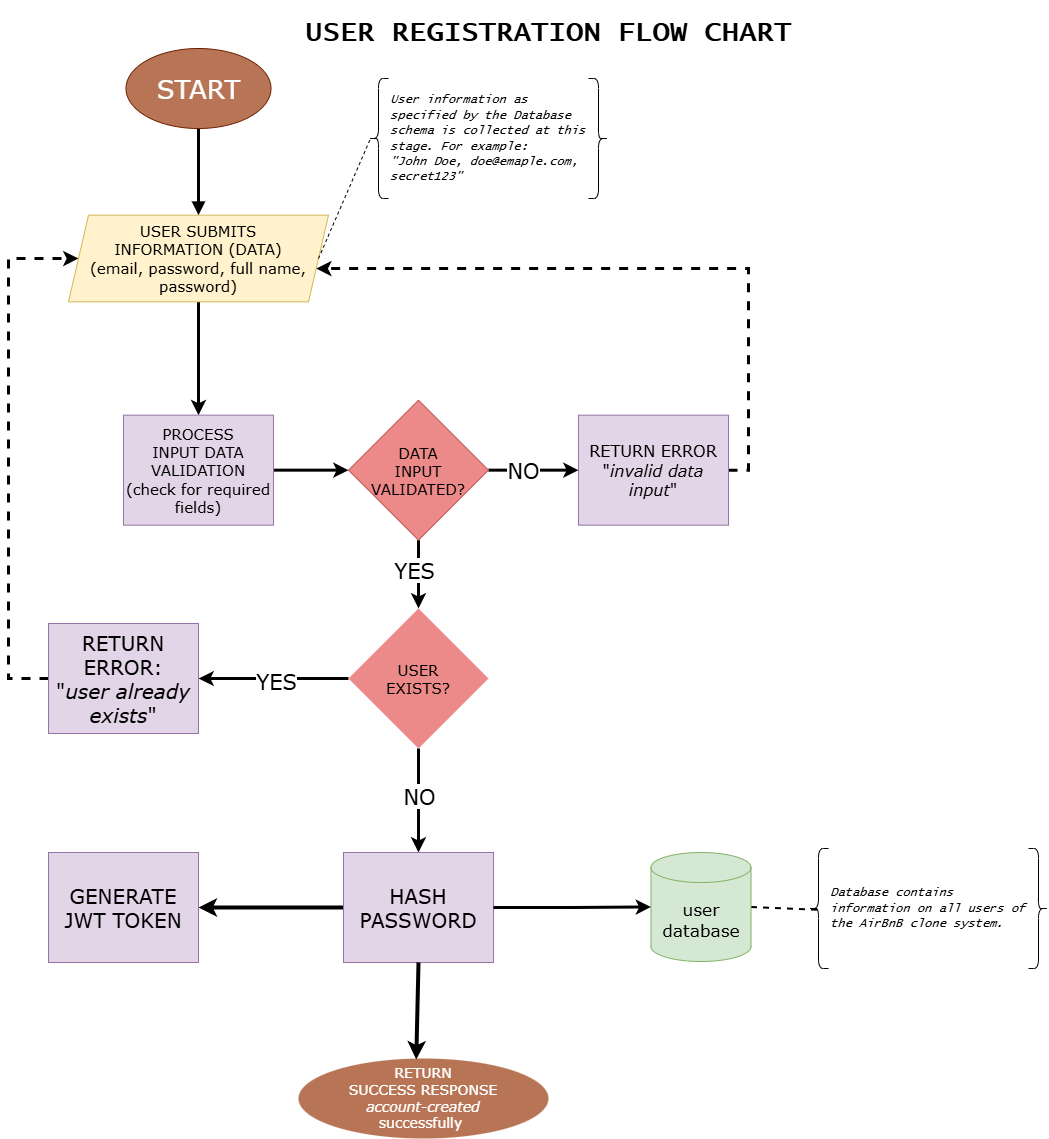

The diagram above was exported from draw.io. Its source (the exported page's mxGraphModel, read from the mxfile embedded in the PNG):
<mxGraphModel dx="2122" dy="1111" grid="1" gridSize="10" guides="1" tooltips="1" connect="1" arrows="1" fold="1" page="1" pageScale="1" pageWidth="827" pageHeight="1169" math="0" shadow="0">
  <root>
    <mxCell id="WIyWlLk6GJQsqaUBKTNV-0" />
    <mxCell id="WIyWlLk6GJQsqaUBKTNV-1" parent="WIyWlLk6GJQsqaUBKTNV-0" />
    <mxCell id="H25plRVCF5k5pZOQzxEl-2" style="edgeStyle=orthogonalEdgeStyle;rounded=0;orthogonalLoop=1;jettySize=auto;html=1;exitX=0.5;exitY=1;exitDx=0;exitDy=0;entryX=0.5;entryY=0;entryDx=0;entryDy=0;strokeWidth=3;endArrow=block;endFill=1;" parent="WIyWlLk6GJQsqaUBKTNV-1" source="H25plRVCF5k5pZOQzxEl-0" target="H25plRVCF5k5pZOQzxEl-1" edge="1">
      <mxGeometry relative="1" as="geometry" />
    </mxCell>
    <mxCell id="H25plRVCF5k5pZOQzxEl-0" value="START" style="ellipse;whiteSpace=wrap;html=1;fillColor=light-dark(#b87556, #d28f70);fontColor=#ffffff;strokeColor=#6D1F00;fontFamily=Verdana;fontSize=26;" parent="WIyWlLk6GJQsqaUBKTNV-1" vertex="1">
      <mxGeometry x="87.5" y="70" width="145" height="80" as="geometry" />
    </mxCell>
    <mxCell id="H25plRVCF5k5pZOQzxEl-4" value="" style="edgeStyle=orthogonalEdgeStyle;rounded=0;orthogonalLoop=1;jettySize=auto;html=1;strokeWidth=3;" parent="WIyWlLk6GJQsqaUBKTNV-1" source="H25plRVCF5k5pZOQzxEl-1" target="H25plRVCF5k5pZOQzxEl-3" edge="1">
      <mxGeometry relative="1" as="geometry" />
    </mxCell>
    <mxCell id="H25plRVCF5k5pZOQzxEl-1" value="&lt;font face=&quot;Verdana&quot; style=&quot;font-size: 15px;&quot;&gt;USER SUBMITS&lt;br&gt;INFORMATION (DATA)&lt;br&gt;(email, password, full name, password)&lt;/font&gt;" style="shape=parallelogram;perimeter=parallelogramPerimeter;whiteSpace=wrap;html=1;fixedSize=1;fillColor=#fff2cc;strokeColor=#d6b656;" parent="WIyWlLk6GJQsqaUBKTNV-1" vertex="1">
      <mxGeometry x="30" y="236.67" width="260" height="86.66" as="geometry" />
    </mxCell>
    <mxCell id="H25plRVCF5k5pZOQzxEl-38" value="" style="edgeStyle=none;rounded=0;orthogonalLoop=1;jettySize=auto;html=1;strokeWidth=3;" parent="WIyWlLk6GJQsqaUBKTNV-1" source="H25plRVCF5k5pZOQzxEl-3" target="H25plRVCF5k5pZOQzxEl-37" edge="1">
      <mxGeometry relative="1" as="geometry" />
    </mxCell>
    <mxCell id="H25plRVCF5k5pZOQzxEl-3" value="&lt;font face=&quot;Verdana&quot; style=&quot;font-size: 15px;&quot;&gt;PROCESS&lt;br&gt;INPUT DATA VALIDATION&lt;br&gt;(check for required fields)&lt;/font&gt;" style="whiteSpace=wrap;html=1;fillColor=#e1d5e7;strokeColor=#9673a6;" parent="WIyWlLk6GJQsqaUBKTNV-1" vertex="1">
      <mxGeometry x="85" y="436.66" width="150" height="110" as="geometry" />
    </mxCell>
    <mxCell id="H25plRVCF5k5pZOQzxEl-52" style="edgeStyle=none;rounded=0;orthogonalLoop=1;jettySize=auto;html=1;entryX=1;entryY=0.5;entryDx=0;entryDy=0;strokeWidth=3;" parent="WIyWlLk6GJQsqaUBKTNV-1" source="H25plRVCF5k5pZOQzxEl-5" target="H25plRVCF5k5pZOQzxEl-8" edge="1">
      <mxGeometry relative="1" as="geometry">
        <mxPoint x="250" y="770" as="targetPoint" />
      </mxGeometry>
    </mxCell>
    <mxCell id="H25plRVCF5k5pZOQzxEl-66" value="YES" style="edgeLabel;html=1;align=center;verticalAlign=middle;resizable=0;points=[];fontFamily=Verdana;fontSize=21;" parent="H25plRVCF5k5pZOQzxEl-52" vertex="1" connectable="0">
      <mxGeometry x="-0.0222" y="2" relative="1" as="geometry">
        <mxPoint as="offset" />
      </mxGeometry>
    </mxCell>
    <mxCell id="H25plRVCF5k5pZOQzxEl-54" style="edgeStyle=orthogonalEdgeStyle;rounded=0;orthogonalLoop=1;jettySize=auto;html=1;entryX=0.5;entryY=0;entryDx=0;entryDy=0;strokeWidth=3;" parent="WIyWlLk6GJQsqaUBKTNV-1" source="H25plRVCF5k5pZOQzxEl-5" target="H25plRVCF5k5pZOQzxEl-11" edge="1">
      <mxGeometry relative="1" as="geometry" />
    </mxCell>
    <mxCell id="H25plRVCF5k5pZOQzxEl-67" value="NO" style="edgeLabel;html=1;align=center;verticalAlign=middle;resizable=0;points=[];fontFamily=Verdana;fontSize=21;" parent="H25plRVCF5k5pZOQzxEl-54" vertex="1" connectable="0">
      <mxGeometry x="-0.0962" relative="1" as="geometry">
        <mxPoint as="offset" />
      </mxGeometry>
    </mxCell>
    <mxCell id="H25plRVCF5k5pZOQzxEl-5" value="USER&lt;br&gt;EXISTS?" style="rhombus;whiteSpace=wrap;html=1;fillColor=light-dark(#ec8989, #ededed);strokeColor=none;fontSize=15;fontFamily=Verdana;align=center;" parent="WIyWlLk6GJQsqaUBKTNV-1" vertex="1">
      <mxGeometry x="310" y="630" width="140" height="140" as="geometry" />
    </mxCell>
    <mxCell id="H25plRVCF5k5pZOQzxEl-53" style="edgeStyle=orthogonalEdgeStyle;rounded=0;orthogonalLoop=1;jettySize=auto;html=1;exitX=0;exitY=0.5;exitDx=0;exitDy=0;entryX=0;entryY=0.5;entryDx=0;entryDy=0;strokeWidth=3;dashed=1;" parent="WIyWlLk6GJQsqaUBKTNV-1" source="H25plRVCF5k5pZOQzxEl-8" target="H25plRVCF5k5pZOQzxEl-1" edge="1">
      <mxGeometry relative="1" as="geometry">
        <Array as="points">
          <mxPoint x="-30" y="700" />
          <mxPoint x="-30" y="280" />
        </Array>
      </mxGeometry>
    </mxCell>
    <mxCell id="H25plRVCF5k5pZOQzxEl-8" value="RETURN ERROR:&lt;br&gt;&quot;&lt;i&gt;user already exists&lt;/i&gt;&quot;" style="whiteSpace=wrap;html=1;fillColor=#e1d5e7;strokeColor=#9673a6;fontFamily=Verdana;fontSize=20;" parent="WIyWlLk6GJQsqaUBKTNV-1" vertex="1">
      <mxGeometry x="10" y="645" width="150" height="110" as="geometry" />
    </mxCell>
    <mxCell id="H25plRVCF5k5pZOQzxEl-56" style="edgeStyle=orthogonalEdgeStyle;rounded=0;orthogonalLoop=1;jettySize=auto;html=1;exitX=0;exitY=0.5;exitDx=0;exitDy=0;entryX=1;entryY=0.5;entryDx=0;entryDy=0;strokeWidth=4;" parent="WIyWlLk6GJQsqaUBKTNV-1" source="H25plRVCF5k5pZOQzxEl-11" target="H25plRVCF5k5pZOQzxEl-17" edge="1">
      <mxGeometry relative="1" as="geometry" />
    </mxCell>
    <mxCell id="H25plRVCF5k5pZOQzxEl-11" value="HASH PASSWORD" style="whiteSpace=wrap;html=1;fillColor=#e1d5e7;strokeColor=#9673a6;fontFamily=Verdana;fontSize=20;" parent="WIyWlLk6GJQsqaUBKTNV-1" vertex="1">
      <mxGeometry x="305" y="874" width="150" height="110" as="geometry" />
    </mxCell>
    <mxCell id="H25plRVCF5k5pZOQzxEl-74" style="edgeStyle=none;rounded=0;orthogonalLoop=1;jettySize=auto;html=1;exitX=1;exitY=0.5;exitDx=0;exitDy=0;exitPerimeter=0;entryX=0.506;entryY=0.51;entryDx=0;entryDy=0;entryPerimeter=0;endArrow=none;startFill=0;dashed=1;strokeWidth=2;" parent="WIyWlLk6GJQsqaUBKTNV-1" source="H25plRVCF5k5pZOQzxEl-14" target="H25plRVCF5k5pZOQzxEl-71" edge="1">
      <mxGeometry relative="1" as="geometry">
        <mxPoint x="760" y="928" as="targetPoint" />
      </mxGeometry>
    </mxCell>
    <mxCell id="H25plRVCF5k5pZOQzxEl-14" value="user&lt;br&gt;database" style="shape=cylinder3;whiteSpace=wrap;html=1;boundedLbl=1;backgroundOutline=1;size=15;fontFamily=Verdana;fontSize=17;fillColor=#d5e8d4;strokeColor=#82b366;" parent="WIyWlLk6GJQsqaUBKTNV-1" vertex="1">
      <mxGeometry x="612.5" y="874" width="100" height="109" as="geometry" />
    </mxCell>
    <mxCell id="H25plRVCF5k5pZOQzxEl-17" value="GENERATE&lt;br&gt;JWT TOKEN" style="whiteSpace=wrap;html=1;fillColor=#e1d5e7;strokeColor=#9673a6;fontFamily=Verdana;fontSize=20;" parent="WIyWlLk6GJQsqaUBKTNV-1" vertex="1">
      <mxGeometry x="10" y="874" width="150" height="110" as="geometry" />
    </mxCell>
    <mxCell id="H25plRVCF5k5pZOQzxEl-23" value="&lt;h1&gt;&lt;font style=&quot;font-size: 28px;&quot; face=&quot;Lucida Console&quot;&gt;USER REGISTRATION FLOW CHART&lt;/font&gt;&lt;/h1&gt;" style="text;html=1;align=center;verticalAlign=middle;whiteSpace=wrap;rounded=0;" parent="WIyWlLk6GJQsqaUBKTNV-1" vertex="1">
      <mxGeometry x="250" y="40" width="520" height="30" as="geometry" />
    </mxCell>
    <mxCell id="H25plRVCF5k5pZOQzxEl-36" style="edgeStyle=none;rounded=0;orthogonalLoop=1;jettySize=auto;html=1;exitX=1;exitY=0.5;exitDx=0;exitDy=0;entryX=0.1;entryY=0.5;entryDx=0;entryDy=0;entryPerimeter=0;endArrow=none;startFill=0;dashed=1;" parent="WIyWlLk6GJQsqaUBKTNV-1" source="H25plRVCF5k5pZOQzxEl-1" target="H25plRVCF5k5pZOQzxEl-28" edge="1">
      <mxGeometry relative="1" as="geometry" />
    </mxCell>
    <mxCell id="H25plRVCF5k5pZOQzxEl-39" style="edgeStyle=none;rounded=0;orthogonalLoop=1;jettySize=auto;html=1;exitX=0.5;exitY=1;exitDx=0;exitDy=0;entryX=0.5;entryY=0;entryDx=0;entryDy=0;strokeWidth=3;" parent="WIyWlLk6GJQsqaUBKTNV-1" source="H25plRVCF5k5pZOQzxEl-37" target="H25plRVCF5k5pZOQzxEl-5" edge="1">
      <mxGeometry relative="1" as="geometry">
        <mxPoint x="690.3076923076924" y="660" as="targetPoint" />
      </mxGeometry>
    </mxCell>
    <mxCell id="H25plRVCF5k5pZOQzxEl-65" value="YES" style="edgeLabel;html=1;align=center;verticalAlign=middle;resizable=0;points=[];fontFamily=Verdana;fontSize=21;" parent="H25plRVCF5k5pZOQzxEl-39" vertex="1" connectable="0">
      <mxGeometry x="-0.1609" y="-5" relative="1" as="geometry">
        <mxPoint as="offset" />
      </mxGeometry>
    </mxCell>
    <mxCell id="H25plRVCF5k5pZOQzxEl-41" value="" style="edgeStyle=none;rounded=0;orthogonalLoop=1;jettySize=auto;html=1;strokeWidth=3;" parent="WIyWlLk6GJQsqaUBKTNV-1" source="H25plRVCF5k5pZOQzxEl-37" target="H25plRVCF5k5pZOQzxEl-40" edge="1">
      <mxGeometry relative="1" as="geometry" />
    </mxCell>
    <mxCell id="H25plRVCF5k5pZOQzxEl-64" value="NO" style="edgeLabel;html=1;align=center;verticalAlign=middle;resizable=0;points=[];fontFamily=Verdana;fontSize=21;" parent="H25plRVCF5k5pZOQzxEl-41" vertex="1" connectable="0">
      <mxGeometry x="-0.2222" y="1" relative="1" as="geometry">
        <mxPoint as="offset" />
      </mxGeometry>
    </mxCell>
    <mxCell id="H25plRVCF5k5pZOQzxEl-37" value="&lt;font&gt;DATA&lt;br&gt;INPUT&lt;br&gt;VALIDATED?&lt;/font&gt;" style="rhombus;whiteSpace=wrap;html=1;fillColor=light-dark(#ec8989, #ff80ee);strokeColor=#b85450;fontSize=15;fontFamily=Verdana;align=center;" parent="WIyWlLk6GJQsqaUBKTNV-1" vertex="1">
      <mxGeometry x="310" y="421.66" width="140" height="140" as="geometry" />
    </mxCell>
    <mxCell id="H25plRVCF5k5pZOQzxEl-68" style="edgeStyle=orthogonalEdgeStyle;rounded=0;orthogonalLoop=1;jettySize=auto;html=1;exitX=1;exitY=0.5;exitDx=0;exitDy=0;strokeWidth=3;dashed=1;" parent="WIyWlLk6GJQsqaUBKTNV-1" source="H25plRVCF5k5pZOQzxEl-40" target="H25plRVCF5k5pZOQzxEl-1" edge="1">
      <mxGeometry relative="1" as="geometry">
        <mxPoint x="280" y="280" as="targetPoint" />
        <Array as="points">
          <mxPoint x="710" y="492" />
          <mxPoint x="710" y="290" />
        </Array>
      </mxGeometry>
    </mxCell>
    <mxCell id="H25plRVCF5k5pZOQzxEl-40" value="&lt;font style=&quot;font-size: 16px;&quot; face=&quot;Verdana&quot;&gt;RETURN ERROR&lt;br&gt;&quot;&lt;i style=&quot;&quot;&gt;invalid data input&lt;/i&gt;&quot;&lt;/font&gt;" style="whiteSpace=wrap;html=1;fillColor=#e1d5e7;strokeColor=#9673a6;" parent="WIyWlLk6GJQsqaUBKTNV-1" vertex="1">
      <mxGeometry x="540" y="436.66" width="150" height="110" as="geometry" />
    </mxCell>
    <mxCell id="H25plRVCF5k5pZOQzxEl-45" value="" style="group" parent="WIyWlLk6GJQsqaUBKTNV-1" vertex="1" connectable="0">
      <mxGeometry x="330" y="100" width="240" height="120" as="geometry" />
    </mxCell>
    <mxCell id="H25plRVCF5k5pZOQzxEl-28" value="" style="shape=curlyBracket;whiteSpace=wrap;html=1;rounded=1;labelPosition=left;verticalLabelPosition=middle;align=right;verticalAlign=middle;" parent="H25plRVCF5k5pZOQzxEl-45" vertex="1">
      <mxGeometry width="20" height="120" as="geometry" />
    </mxCell>
    <mxCell id="H25plRVCF5k5pZOQzxEl-30" value="" style="shape=curlyBracket;whiteSpace=wrap;html=1;rounded=1;labelPosition=left;verticalLabelPosition=middle;align=right;verticalAlign=middle;flipV=1;flipH=1;" parent="H25plRVCF5k5pZOQzxEl-45" vertex="1">
      <mxGeometry x="220" width="20" height="120" as="geometry" />
    </mxCell>
    <mxCell id="H25plRVCF5k5pZOQzxEl-31" value="&lt;font face=&quot;Lucida Console&quot;&gt;&lt;i&gt;User information as specified by the Database schema is collected at this stage. For example:&lt;br&gt;&quot;John Doe, doe@emaple.com, secret123&quot;&lt;/i&gt;&lt;/font&gt;" style="text;html=1;align=left;verticalAlign=middle;whiteSpace=wrap;rounded=0;" parent="H25plRVCF5k5pZOQzxEl-45" vertex="1">
      <mxGeometry x="20" y="5" width="200" height="110" as="geometry" />
    </mxCell>
    <mxCell id="H25plRVCF5k5pZOQzxEl-58" style="edgeStyle=orthogonalEdgeStyle;rounded=0;orthogonalLoop=1;jettySize=auto;html=1;entryX=0;entryY=0.5;entryDx=0;entryDy=0;entryPerimeter=0;strokeWidth=3;" parent="WIyWlLk6GJQsqaUBKTNV-1" source="H25plRVCF5k5pZOQzxEl-11" target="H25plRVCF5k5pZOQzxEl-14" edge="1">
      <mxGeometry relative="1" as="geometry" />
    </mxCell>
    <mxCell id="H25plRVCF5k5pZOQzxEl-70" value="" style="group" parent="WIyWlLk6GJQsqaUBKTNV-1" vertex="1" connectable="0">
      <mxGeometry x="770" y="870" width="240" height="120" as="geometry" />
    </mxCell>
    <mxCell id="H25plRVCF5k5pZOQzxEl-71" value="" style="shape=curlyBracket;whiteSpace=wrap;html=1;rounded=1;labelPosition=left;verticalLabelPosition=middle;align=right;verticalAlign=middle;" parent="H25plRVCF5k5pZOQzxEl-70" vertex="1">
      <mxGeometry width="20" height="120" as="geometry" />
    </mxCell>
    <mxCell id="H25plRVCF5k5pZOQzxEl-72" value="" style="shape=curlyBracket;whiteSpace=wrap;html=1;rounded=1;labelPosition=left;verticalLabelPosition=middle;align=right;verticalAlign=middle;flipV=1;flipH=1;" parent="H25plRVCF5k5pZOQzxEl-70" vertex="1">
      <mxGeometry x="220" width="20" height="120" as="geometry" />
    </mxCell>
    <mxCell id="H25plRVCF5k5pZOQzxEl-73" value="&lt;font face=&quot;Lucida Console&quot;&gt;&lt;i&gt;Database contains information on all users of the AirBnB clone system.&lt;/i&gt;&lt;/font&gt;" style="text;html=1;align=left;verticalAlign=middle;whiteSpace=wrap;rounded=0;" parent="H25plRVCF5k5pZOQzxEl-70" vertex="1">
      <mxGeometry x="20" y="5" width="200" height="110" as="geometry" />
    </mxCell>
    <mxCell id="0" value="&lt;font style=&quot;font-size: 14px;&quot; face=&quot;Verdana&quot;&gt;&lt;font style=&quot;color: rgb(255, 255, 255);&quot;&gt;RETURN&lt;/font&gt;&lt;br&gt;&lt;font style=&quot;color: rgb(255, 255, 255);&quot;&gt;SUCCESS RESPONSE&lt;/font&gt;&lt;br&gt;&lt;i style=&quot;&quot;&gt;&lt;font style=&quot;color: rgb(255, 255, 255);&quot;&gt;account-created&lt;br&gt;&lt;/font&gt;&lt;/i&gt;&lt;font style=&quot;color: rgb(255, 255, 255);&quot;&gt;successfully&amp;nbsp;&lt;/font&gt;&lt;/font&gt;" style="ellipse;whiteSpace=wrap;html=1;fillColor=light-dark(#b87556, #ededed);strokeColor=none;" vertex="1" parent="WIyWlLk6GJQsqaUBKTNV-1">
      <mxGeometry x="260" y="1080" width="250" height="80" as="geometry" />
    </mxCell>
    <mxCell id="1" style="edgeStyle=none;html=1;exitX=0.5;exitY=1;exitDx=0;exitDy=0;entryX=0.471;entryY=0.013;entryDx=0;entryDy=0;entryPerimeter=0;strokeWidth=4;" edge="1" parent="WIyWlLk6GJQsqaUBKTNV-1" source="H25plRVCF5k5pZOQzxEl-11" target="0">
      <mxGeometry relative="1" as="geometry" />
    </mxCell>
  </root>
</mxGraphModel>